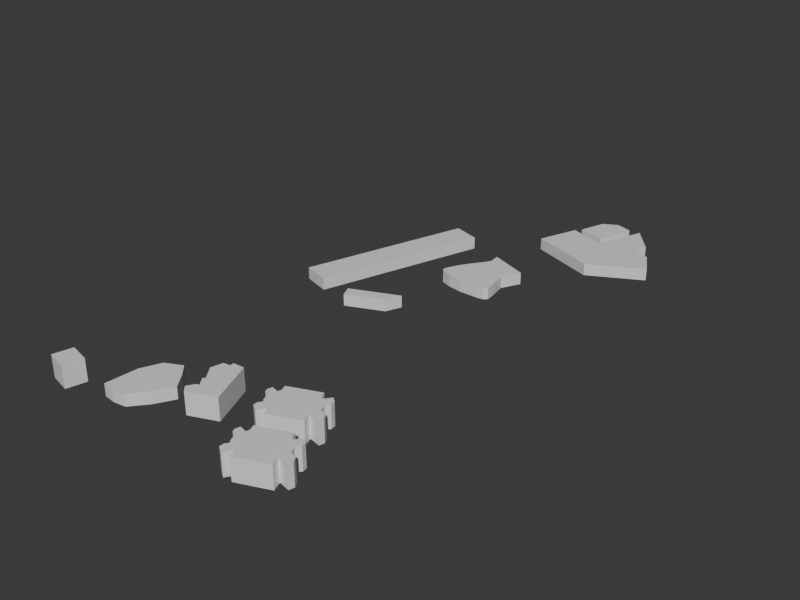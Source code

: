 # Source: osm-ordinary-r3c0-massing.blend  (saved by Blender 5.2.44; exported with 4.5.12 LTS)
import bpy
from mathutils import Matrix  # noqa: F401  (used for matrix-valued properties, if any)

bpy.ops.wm.read_factory_settings(use_empty=True)
scene = bpy.context.scene
scene.name = 'Scene'

# ---- collections
col_collection = bpy.data.collections.new('Collection'); scene.collection.children.link(col_collection)

# ---- materials (node trees are filled in below, after node groups)
mat_r3c0_massing_material = bpy.data.materials.new('r3c0-massing-material')
mat_r3c0_massing_material.diffuse_color = (0.5395, 0.5863, 0.6392, 1.0)
mat_r3c0_massing_material.roughness = 0.94

# ---- material node trees
mat_r3c0_massing_material.use_nodes = True; mat_r3c0_massing_material.node_tree.nodes.clear()
_N = mat_r3c0_massing_material.node_tree.nodes; _L = mat_r3c0_massing_material.node_tree.links
n0 = _N.new('ShaderNodeBsdfPrincipled'); n0.name = 'Principled BSDF'; n0.location = (-200, 100)
n0.inputs[10].default_value = 0.005
n1 = _N.new('ShaderNodeOutputMaterial'); n1.name = 'Material Output'; n1.location = (200, 100)
_L.new(n0.outputs[0], n1.inputs[0])
n1.is_active_output = True

# ---- world
world_world = bpy.data.worlds.new('World'); scene.world = world_world
world_world.use_nodes = True; world_world.node_tree.nodes.clear()
_N = world_world.node_tree.nodes; _L = world_world.node_tree.links
n0 = _N.new('ShaderNodeOutputWorld'); n0.name = 'World Output'; n0.location = (200, 100)
n1 = _N.new('ShaderNodeBackground'); n1.name = 'Background'; n1.location = (-200, 100)
n1.inputs[0].default_value = (0.05088, 0.05088, 0.05088, 1.0)
_L.new(n1.outputs[0], n0.inputs[0])
n0.is_active_output = True
world_world.color = (0.03, 0.04, 0.045)
world_world.sun_shadow_jitter_overblur = 0.0

# ---- meshes
me_osm_way_426764524_mesh = bpy.data.meshes.new('osm-way-426764524-mesh')
me_osm_way_426764524_mesh.from_pydata([(106.5, 69.83, 0.0), (102.1, 77.97, 0.0), (96.37, 80.32, 0.0), (98.12, 84.54, 0.0), (90.76, 93.71, 0.0), (84.65, 77.41, 0.0), (72.76, 81.8, 0.0), (68.89, 71.49, 0.0), (67.8, 68.6, 0.0), (89.38, 60.62, 0.0), (106.5, 69.83, 3.889), (102.1, 77.97, 3.889), (96.37, 80.32, 3.889), (98.12, 84.54, 3.889), (90.76, 93.71, 3.889), (84.65, 77.41, 3.889), (72.76, 81.8, 3.889), (68.89, 71.49, 3.889), (67.8, 68.6, 3.889), (89.38, 60.62, 3.889)], [], [(9, 8, 7, 6, 5, 4, 3, 2, 1, 0), (10, 11, 12, 13, 14, 15, 16, 17, 18, 19), (0, 1, 11, 10), (1, 2, 12, 11), (2, 3, 13, 12), (3, 4, 14, 13), (4, 5, 15, 14), (5, 6, 16, 15), (6, 7, 17, 16), (7, 8, 18, 17), (8, 9, 19, 18), (9, 0, 10, 19)])
me_osm_way_426764524_mesh.materials.append(mat_r3c0_massing_material)
me_osm_way_426764524_mesh.update()
me_osm_way_426764525_mesh = bpy.data.meshes.new('osm-way-426764525-mesh')
me_osm_way_426764525_mesh.from_pydata([(74.28, 83.72, 0.0), (82.95, 80.92, 0.0), (87.05, 93.41, 0.0), (81.9, 95.07, 0.0), (77.15, 92.47, 0.0), (74.28, 83.72, 3.889), (82.95, 80.92, 3.889), (87.05, 93.41, 3.889), (81.9, 95.07, 3.889), (77.15, 92.47, 3.889)], [], [(4, 3, 2, 1, 0), (5, 6, 7, 8, 9), (0, 1, 6, 5), (1, 2, 7, 6), (2, 3, 8, 7), (3, 4, 9, 8), (4, 0, 5, 9)])
me_osm_way_426764525_mesh.materials.append(mat_r3c0_massing_material)
me_osm_way_426764525_mesh.update()
me_osm_way_426764527_mesh = bpy.data.meshes.new('osm-way-426764527-mesh')
me_osm_way_426764527_mesh.from_pydata([(56.86, 0.9991, 0.0), (58.94, 6.166, 0.0), (43.22, -0.4789, 0.0), (44.77, -4.11, 0.0), (56.86, 0.9991, 3.889), (58.94, 6.166, 3.889), (43.22, -0.4789, 3.889), (44.77, -4.11, 3.889)], [], [(3, 2, 1, 0), (4, 5, 6, 7), (0, 1, 5, 4), (1, 2, 6, 5), (2, 3, 7, 6), (3, 0, 4, 7)])
me_osm_way_426764527_mesh.materials.append(mat_r3c0_massing_material)
me_osm_way_426764527_mesh.update()
me_osm_way_71799657_mesh = bpy.data.meshes.new('osm-way-71799657-mesh')
me_osm_way_71799657_mesh.from_pydata([(23.76, 2.567, 0.0), (26.3, 1.773, 0.0), (29.41, 0.7943, 0.0), (32.7, -0.2333, 0.0), (50.25, 54.9, 0.0), (46.96, 55.93, 0.0), (43.85, 56.91, 0.0), (41.31, 57.71, 0.0), (23.76, 2.567, 3.889), (26.3, 1.773, 3.889), (29.41, 0.7943, 3.889), (32.7, -0.2333, 3.889), (50.25, 54.9, 3.889), (46.96, 55.93, 3.889), (43.85, 56.91, 3.889), (41.31, 57.71, 3.889)], [], [(7, 6, 5, 4, 3, 2, 1, 0), (8, 9, 10, 11, 12, 13, 14, 15), (0, 1, 9, 8), (1, 2, 10, 9), (2, 3, 11, 10), (3, 4, 12, 11), (4, 5, 13, 12), (5, 6, 14, 13), (6, 7, 15, 14), (7, 0, 8, 15)])
me_osm_way_71799657_mesh.materials.append(mat_r3c0_massing_material)
me_osm_way_71799657_mesh.update()
me_osm_way_864485617_mesh = bpy.data.meshes.new('osm-way-864485617-mesh')
me_osm_way_864485617_mesh.from_pydata([(65.25, 43.68, 0.0), (64.49, 41.98, 0.0), (60.62, 36.63, 0.0), (58.82, 33.58, 0.0), (57.21, 30.05, 0.0), (57.16, 28.88, 0.0), (57.87, 27.94, 0.0), (61.23, 26.67, 0.0), (66.2, 25.92, 0.0), (72.01, 25.87, 0.0), (74.57, 26.11, 0.0), (75.8, 27.24, 0.0), (75.51, 30.1, 0.0), (74.38, 36.02, 0.0), (77.5, 42.22, 0.0), (64.82, 47.2, 0.0), (65.25, 43.68, 3.889), (64.49, 41.98, 3.889), (60.62, 36.63, 3.889), (58.82, 33.58, 3.889), (57.21, 30.05, 3.889), (57.16, 28.88, 3.889), (57.87, 27.94, 3.889), (61.23, 26.67, 3.889), (66.2, 25.92, 3.889), (72.01, 25.87, 3.889), (74.57, 26.11, 3.889), (75.8, 27.24, 3.889), (75.51, 30.1, 3.889), (74.38, 36.02, 3.889), (77.5, 42.22, 3.889), (64.82, 47.2, 3.889)], [], [(15, 14, 13, 12, 11, 10, 9, 8, 7, 6, 5, 4, 3, 2, 1, 0), (16, 17, 18, 19, 20, 21, 22, 23, 24, 25, 26, 27, 28, 29, 30, 31), (0, 1, 17, 16), (1, 2, 18, 17), (2, 3, 19, 18), (3, 4, 20, 19), (4, 5, 21, 20), (5, 6, 22, 21), (6, 7, 23, 22), (7, 8, 24, 23), (8, 9, 25, 24), (9, 10, 26, 25), (10, 11, 27, 26), (11, 12, 28, 27), (12, 13, 29, 28), (13, 14, 30, 29), (14, 15, 31, 30), (15, 0, 16, 31)])
me_osm_way_864485617_mesh.materials.append(mat_r3c0_massing_material)
me_osm_way_864485617_mesh.update()
me_osm_way_864485623_mesh = bpy.data.meshes.new('osm-way-864485623-mesh')
me_osm_way_864485623_mesh.from_pydata([(62.27, -67.52, 0.0), (57.99, -57.04, 0.0), (54.3, -57.28, 0.0), (54.38, -58.49, 0.0), (54.22, -58.56, 0.0), (52.1, -58.9, 0.0), (51.23, -62.7, 0.0), (54.35, -66.93, 0.0), (53.65, -67.44, 0.0), (55.66, -70.18, 0.0), (54.56, -70.62, 0.0), (53.26, -72.89, 0.0), (54.87, -74.63, 0.0), (54.89, -74.66, 0.0), (56.02, -74.21, 0.0), (63.73, -71.11, 0.0), (62.27, -67.52, 7.222), (57.99, -57.04, 7.222), (54.3, -57.28, 7.222), (54.38, -58.49, 7.222), (54.22, -58.56, 7.222), (52.1, -58.9, 7.222), (51.23, -62.7, 7.222), (54.35, -66.93, 7.222), (53.65, -67.44, 7.222), (55.66, -70.18, 7.222), (54.56, -70.62, 7.222), (53.26, -72.89, 7.222), (54.87, -74.63, 7.222), (54.89, -74.66, 7.222), (56.02, -74.21, 7.222), (63.73, -71.11, 7.222)], [], [(15, 14, 13, 12, 11, 10, 9, 8, 7, 6, 5, 4, 3, 2, 1, 0), (16, 17, 18, 19, 20, 21, 22, 23, 24, 25, 26, 27, 28, 29, 30, 31), (0, 1, 17, 16), (1, 2, 18, 17), (2, 3, 19, 18), (3, 4, 20, 19), (4, 5, 21, 20), (5, 6, 22, 21), (6, 7, 23, 22), (7, 8, 24, 23), (8, 9, 25, 24), (9, 10, 26, 25), (10, 11, 27, 26), (11, 12, 28, 27), (12, 13, 29, 28), (13, 14, 30, 29), (14, 15, 31, 30), (15, 0, 16, 31)])
me_osm_way_864485623_mesh.materials.append(mat_r3c0_massing_material)
me_osm_way_864485623_mesh.update()
me_osm_way_864485624_mesh = bpy.data.meshes.new('osm-way-864485624-mesh')
me_osm_way_864485624_mesh.from_pydata([(34.84, -82.52, 0.0), (35.6, -82.61, 0.0), (39.71, -82.09, 0.0), (44.01, -77.02, 0.0), (47.38, -71.01, 0.0), (43.73, -66.13, 0.0), (40.56, -62.79, 0.0), (35.22, -65.38, 0.0), (32.43, -71.72, 0.0), (31.72, -82.14, 0.0), (34.84, -82.52, 3.889), (35.6, -82.61, 3.889), (39.71, -82.09, 3.889), (44.01, -77.02, 3.889), (47.38, -71.01, 3.889), (43.73, -66.13, 3.889), (40.56, -62.79, 3.889), (35.22, -65.38, 3.889), (32.43, -71.72, 3.889), (31.72, -82.14, 3.889)], [], [(9, 8, 7, 6, 5, 4, 3, 2, 1, 0), (10, 11, 12, 13, 14, 15, 16, 17, 18, 19), (0, 1, 11, 10), (1, 2, 12, 11), (2, 3, 13, 12), (3, 4, 14, 13), (4, 5, 15, 14), (5, 6, 16, 15), (6, 7, 17, 16), (7, 8, 18, 17), (8, 9, 19, 18), (9, 0, 10, 19)])
me_osm_way_864485624_mesh.materials.append(mat_r3c0_massing_material)
me_osm_way_864485624_mesh.update()
me_osm_way_864485625_mesh = bpy.data.meshes.new('osm-way-864485625-mesh')
me_osm_way_864485625_mesh.from_pydata([(13.47, -85.15, 0.0), (20.43, -86.86, 0.0), (21.98, -80.64, 0.0), (15.01, -78.93, 0.0), (13.47, -85.15, 7.222), (20.43, -86.86, 7.222), (21.98, -80.64, 7.222), (15.01, -78.93, 7.222)], [], [(3, 2, 1, 0), (4, 5, 6, 7), (0, 1, 5, 4), (1, 2, 6, 5), (2, 3, 7, 6), (3, 0, 4, 7)])
me_osm_way_864485625_mesh.materials.append(mat_r3c0_massing_material)
me_osm_way_864485625_mesh.update()
me_osm_way_864493117_mesh = bpy.data.meshes.new('osm-way-864493117-mesh')
me_osm_way_864493117_mesh.from_pydata([(83.25, -54.19, 0.0), (82.61, -52.65, 0.0), (72.67, -56.68, 0.0), (73.41, -58.49, 0.0), (73.09, -59.7, 0.0), (70.75, -59.09, 0.0), (70.34, -60.63, 0.0), (70.77, -61.71, 0.0), (72.44, -62.15, 0.0), (72.32, -62.59, 0.0), (73.23, -64.81, 0.0), (73.82, -65.18, 0.0), (72.92, -66.58, 0.0), (72.99, -67.94, 0.0), (74.94, -69.18, 0.0), (76.44, -66.84, 0.0), (76.98, -67.18, 0.0), (77.76, -69.08, 0.0), (87.71, -65.05, 0.0), (86.64, -62.45, 0.0), (86.73, -62.09, 0.0), (90.09, -62.91, 0.0), (90.52, -61.17, 0.0), (89.63, -59.56, 0.0), (87.48, -59.04, 0.0), (86.57, -56.82, 0.0), (87.6, -55.54, 0.0), (87.33, -54.0, 0.0), (85.89, -52.85, 0.0), (84.21, -54.95, 0.0), (83.25, -54.19, 7.222), (82.61, -52.65, 7.222), (72.67, -56.68, 7.222), (73.41, -58.49, 7.222), (73.09, -59.7, 7.222), (70.75, -59.09, 7.222), (70.34, -60.63, 7.222), (70.77, -61.71, 7.222), (72.44, -62.15, 7.222), (72.32, -62.59, 7.222), (73.23, -64.81, 7.222), (73.82, -65.18, 7.222), (72.92, -66.58, 7.222), (72.99, -67.94, 7.222), (74.94, -69.18, 7.222), (76.44, -66.84, 7.222), (76.98, -67.18, 7.222), (77.76, -69.08, 7.222), (87.71, -65.05, 7.222), (86.64, -62.45, 7.222), (86.73, -62.09, 7.222), (90.09, -62.91, 7.222), (90.52, -61.17, 7.222), (89.63, -59.56, 7.222), (87.48, -59.04, 7.222), (86.57, -56.82, 7.222), (87.6, -55.54, 7.222), (87.33, -54.0, 7.222), (85.89, -52.85, 7.222), (84.21, -54.95, 7.222)], [], [(29, 28, 27, 26, 25, 24, 23, 22, 21, 20, 19, 18, 17, 16, 15, 14, 13, 12, 11, 10, 9, 8, 7, 6, 5, 4, 3, 2, 1, 0), (30, 31, 32, 33, 34, 35, 36, 37, 38, 39, 40, 41, 42, 43, 44, 45, 46, 47, 48, 49, 50, 51, 52, 53, 54, 55, 56, 57, 58, 59), (0, 1, 31, 30), (1, 2, 32, 31), (2, 3, 33, 32), (3, 4, 34, 33), (4, 5, 35, 34), (5, 6, 36, 35), (6, 7, 37, 36), (7, 8, 38, 37), (8, 9, 39, 38), (9, 10, 40, 39), (10, 11, 41, 40), (11, 12, 42, 41), (12, 13, 43, 42), (13, 14, 44, 43), (14, 15, 45, 44), (15, 16, 46, 45), (16, 17, 47, 46), (17, 18, 48, 47), (18, 19, 49, 48), (19, 20, 50, 49), (20, 21, 51, 50), (21, 22, 52, 51), (22, 23, 53, 52), (23, 24, 54, 53), (24, 25, 55, 54), (25, 26, 56, 55), (26, 27, 57, 56), (27, 28, 58, 57), (28, 29, 59, 58), (29, 0, 30, 59)])
me_osm_way_864493117_mesh.materials.append(mat_r3c0_massing_material)
me_osm_way_864493117_mesh.update()
me_osm_way_864493118_mesh = bpy.data.meshes.new('osm-way-864493118-mesh')
me_osm_way_864493118_mesh.from_pydata([(90.25, -71.67, 0.0), (89.61, -70.12, 0.0), (79.67, -74.16, 0.0), (80.41, -75.96, 0.0), (80.09, -77.17, 0.0), (77.75, -76.56, 0.0), (77.34, -78.1, 0.0), (77.77, -79.18, 0.0), (79.44, -79.62, 0.0), (79.32, -80.06, 0.0), (80.23, -82.27, 0.0), (80.82, -82.65, 0.0), (79.92, -84.06, 0.0), (79.99, -85.41, 0.0), (81.94, -86.65, 0.0), (83.44, -84.31, 0.0), (83.98, -84.65, 0.0), (84.76, -86.54, 0.0), (94.7, -82.52, 0.0), (93.64, -79.92, 0.0), (93.73, -79.56, 0.0), (97.09, -80.37, 0.0), (97.52, -78.64, 0.0), (96.63, -77.03, 0.0), (94.48, -76.51, 0.0), (93.57, -74.29, 0.0), (94.6, -73.01, 0.0), (94.33, -71.47, 0.0), (92.89, -70.33, 0.0), (91.21, -72.42, 0.0), (90.25, -71.67, 7.222), (89.61, -70.12, 7.222), (79.67, -74.16, 7.222), (80.41, -75.96, 7.222), (80.09, -77.17, 7.222), (77.75, -76.56, 7.222), (77.34, -78.1, 7.222), (77.77, -79.18, 7.222), (79.44, -79.62, 7.222), (79.32, -80.06, 7.222), (80.23, -82.27, 7.222), (80.82, -82.65, 7.222), (79.92, -84.06, 7.222), (79.99, -85.41, 7.222), (81.94, -86.65, 7.222), (83.44, -84.31, 7.222), (83.98, -84.65, 7.222), (84.76, -86.54, 7.222), (94.7, -82.52, 7.222), (93.64, -79.92, 7.222), (93.73, -79.56, 7.222), (97.09, -80.37, 7.222), (97.52, -78.64, 7.222), (96.63, -77.03, 7.222), (94.48, -76.51, 7.222), (93.57, -74.29, 7.222), (94.6, -73.01, 7.222), (94.33, -71.47, 7.222), (92.89, -70.33, 7.222), (91.21, -72.42, 7.222)], [], [(29, 28, 27, 26, 25, 24, 23, 22, 21, 20, 19, 18, 17, 16, 15, 14, 13, 12, 11, 10, 9, 8, 7, 6, 5, 4, 3, 2, 1, 0), (30, 31, 32, 33, 34, 35, 36, 37, 38, 39, 40, 41, 42, 43, 44, 45, 46, 47, 48, 49, 50, 51, 52, 53, 54, 55, 56, 57, 58, 59), (0, 1, 31, 30), (1, 2, 32, 31), (2, 3, 33, 32), (3, 4, 34, 33), (4, 5, 35, 34), (5, 6, 36, 35), (6, 7, 37, 36), (7, 8, 38, 37), (8, 9, 39, 38), (9, 10, 40, 39), (10, 11, 41, 40), (11, 12, 42, 41), (12, 13, 43, 42), (13, 14, 44, 43), (14, 15, 45, 44), (15, 16, 46, 45), (16, 17, 47, 46), (17, 18, 48, 47), (18, 19, 49, 48), (19, 20, 50, 49), (20, 21, 51, 50), (21, 22, 52, 51), (22, 23, 53, 52), (23, 24, 54, 53), (24, 25, 55, 54), (25, 26, 56, 55), (26, 27, 57, 56), (27, 28, 58, 57), (28, 29, 59, 58), (29, 0, 30, 59)])
me_osm_way_864493118_mesh.materials.append(mat_r3c0_massing_material)
me_osm_way_864493118_mesh.update()

# ---- objects
ob_osm_way_426764524 = bpy.data.objects.new('osm-way-426764524', me_osm_way_426764524_mesh)
ob_osm_way_426764525 = bpy.data.objects.new('osm-way-426764525', me_osm_way_426764525_mesh)
ob_osm_way_426764527 = bpy.data.objects.new('osm-way-426764527', me_osm_way_426764527_mesh)
ob_osm_way_71799657 = bpy.data.objects.new('osm-way-71799657', me_osm_way_71799657_mesh)
ob_osm_way_864485617 = bpy.data.objects.new('osm-way-864485617', me_osm_way_864485617_mesh)
ob_osm_way_864485623 = bpy.data.objects.new('osm-way-864485623', me_osm_way_864485623_mesh)
ob_osm_way_864485624 = bpy.data.objects.new('osm-way-864485624', me_osm_way_864485624_mesh)
ob_osm_way_864485625 = bpy.data.objects.new('osm-way-864485625', me_osm_way_864485625_mesh)
ob_osm_way_864493117 = bpy.data.objects.new('osm-way-864493117', me_osm_way_864493117_mesh)
ob_osm_way_864493118 = bpy.data.objects.new('osm-way-864493118', me_osm_way_864493118_mesh)

# ---- transforms, parenting, visibility, modifiers, constraints
ob_osm_way_426764524.location = (0.0, 0.0, 0.0)
ob_osm_way_426764525.location = (0.0, 0.0, 0.0)
ob_osm_way_426764527.location = (0.0, 0.0, 0.0)
ob_osm_way_71799657.location = (0.0, 0.0, 0.0)
ob_osm_way_864485617.location = (0.0, 0.0, 0.0)
ob_osm_way_864485623.location = (0.0, 0.0, 0.0)
ob_osm_way_864485624.location = (0.0, 0.0, 0.0)
ob_osm_way_864485625.location = (0.0, 0.0, 0.0)
ob_osm_way_864493117.location = (0.0, 0.0, 0.0)
ob_osm_way_864493118.location = (0.0, 0.0, 0.0)

# ---- collection membership
col_collection.objects.link(ob_osm_way_426764524)
col_collection.objects.link(ob_osm_way_426764525)
col_collection.objects.link(ob_osm_way_426764527)
col_collection.objects.link(ob_osm_way_71799657)
col_collection.objects.link(ob_osm_way_864485617)
col_collection.objects.link(ob_osm_way_864485623)
col_collection.objects.link(ob_osm_way_864485624)
col_collection.objects.link(ob_osm_way_864485625)
col_collection.objects.link(ob_osm_way_864493117)
col_collection.objects.link(ob_osm_way_864493118)

# ---- scene / render settings (as saved in the file)
scene.frame_start = 1; scene.frame_end = 250; scene.frame_set(1)
scene.render.engine = 'BLENDER_WORKBENCH'
scene.render.resolution_x = 960
scene.render.resolution_y = 720
scene.render.bake_bias = 0.0
scene.render.bake_samples = 0
scene.render.compositor_device = 'GPU'
scene.eevee.use_volume_custom_range = False
scene.eevee.fast_gi_thickness_near = 0.1
scene.eevee.fast_gi_thickness_far = 0.0
scene.eevee.ray_tracing_options.screen_trace_thickness = 0.1
bpy.context.view_layer.update()

# ---- added for rendering (the .blend has no active camera and no usable light): camera, sun
cam_auto = bpy.data.cameras.new('AutoCamera')
cam_auto.lens = 50.0
cam_auto.sensor_width = 36.0
cam_auto.clip_end = 3320.34
ob_auto_camera = bpy.data.objects.new('AutoCamera', cam_auto)
scene.collection.objects.link(ob_auto_camera)
ob_auto_camera.location = (249.199, -222.924, 154.966)
ob_auto_camera.rotation_euler = (1.09748, -7.21219e-08, 0.694738)
scene.camera = ob_auto_camera
light_auto_sun = bpy.data.lights.new('AutoSun', 'SUN')
light_auto_sun.energy = 3.0
light_auto_sun.angle = 0.0523599
ob_auto_sun = bpy.data.objects.new('AutoSun', light_auto_sun)
scene.collection.objects.link(ob_auto_sun)
ob_auto_sun.rotation_euler = (0.872665, 0.174533, 0.523599)
bpy.context.view_layer.update()
